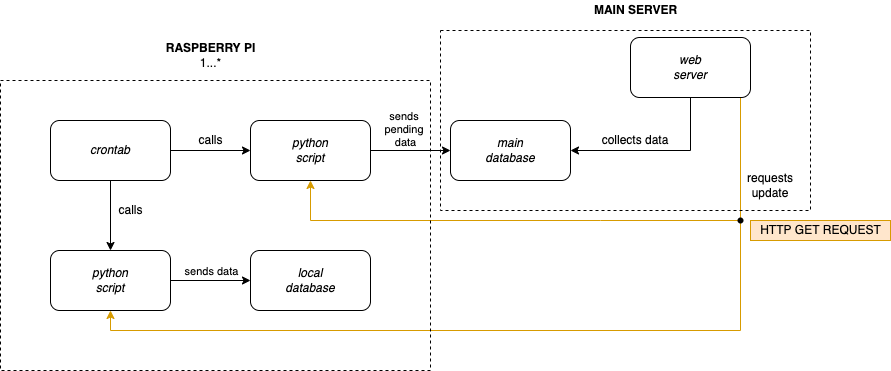

The diagram above was exported from draw.io. Its source (the exported page's mxGraphModel, read from the mxfile embedded in the PNG):
<mxGraphModel dx="1426" dy="738" grid="1" gridSize="10" guides="1" tooltips="1" connect="1" arrows="1" fold="1" page="1" pageScale="1" pageWidth="1169" pageHeight="827" math="0" shadow="0">
  <root>
    <mxCell id="WIyWlLk6GJQsqaUBKTNV-0" />
    <mxCell id="WIyWlLk6GJQsqaUBKTNV-1" parent="WIyWlLk6GJQsqaUBKTNV-0" />
    <mxCell id="PiFAELwR9zKjEJkJ5NC9-4" style="edgeStyle=orthogonalEdgeStyle;rounded=0;orthogonalLoop=1;jettySize=auto;html=1;exitX=0.5;exitY=1;exitDx=0;exitDy=0;entryX=0.5;entryY=0;entryDx=0;entryDy=0;" parent="WIyWlLk6GJQsqaUBKTNV-1" source="PiFAELwR9zKjEJkJ5NC9-1" target="PiFAELwR9zKjEJkJ5NC9-3" edge="1">
      <mxGeometry relative="1" as="geometry" />
    </mxCell>
    <mxCell id="PiFAELwR9zKjEJkJ5NC9-12" style="edgeStyle=orthogonalEdgeStyle;rounded=0;orthogonalLoop=1;jettySize=auto;html=1;exitX=1;exitY=0.5;exitDx=0;exitDy=0;entryX=0;entryY=0.5;entryDx=0;entryDy=0;" parent="WIyWlLk6GJQsqaUBKTNV-1" source="PiFAELwR9zKjEJkJ5NC9-1" target="PiFAELwR9zKjEJkJ5NC9-11" edge="1">
      <mxGeometry relative="1" as="geometry" />
    </mxCell>
    <mxCell id="PiFAELwR9zKjEJkJ5NC9-1" value="crontab" style="rounded=1;whiteSpace=wrap;html=1;fontStyle=2" parent="WIyWlLk6GJQsqaUBKTNV-1" vertex="1">
      <mxGeometry x="240" y="240" width="120" height="60" as="geometry" />
    </mxCell>
    <mxCell id="PiFAELwR9zKjEJkJ5NC9-6" style="edgeStyle=orthogonalEdgeStyle;rounded=0;orthogonalLoop=1;jettySize=auto;html=1;exitX=1;exitY=0.5;exitDx=0;exitDy=0;" parent="WIyWlLk6GJQsqaUBKTNV-1" source="PiFAELwR9zKjEJkJ5NC9-3" edge="1">
      <mxGeometry relative="1" as="geometry">
        <mxPoint x="440" y="400" as="targetPoint" />
      </mxGeometry>
    </mxCell>
    <mxCell id="PiFAELwR9zKjEJkJ5NC9-7" value="sends data" style="edgeLabel;html=1;align=center;verticalAlign=middle;resizable=0;points=[];" parent="PiFAELwR9zKjEJkJ5NC9-6" vertex="1" connectable="0">
      <mxGeometry x="0.35" y="-2" relative="1" as="geometry">
        <mxPoint x="-14" y="-12" as="offset" />
      </mxGeometry>
    </mxCell>
    <mxCell id="PiFAELwR9zKjEJkJ5NC9-3" value="python&lt;br&gt;script" style="rounded=1;whiteSpace=wrap;html=1;fontStyle=2" parent="WIyWlLk6GJQsqaUBKTNV-1" vertex="1">
      <mxGeometry x="240" y="370" width="120" height="60" as="geometry" />
    </mxCell>
    <mxCell id="PiFAELwR9zKjEJkJ5NC9-9" value="calls" style="text;html=1;align=center;verticalAlign=middle;resizable=0;points=[];autosize=1;strokeColor=none;fillColor=none;" parent="WIyWlLk6GJQsqaUBKTNV-1" vertex="1">
      <mxGeometry x="300" y="320" width="40" height="20" as="geometry" />
    </mxCell>
    <mxCell id="PiFAELwR9zKjEJkJ5NC9-10" value="&lt;i&gt;local&lt;br&gt;database&lt;br&gt;&lt;/i&gt;" style="rounded=1;whiteSpace=wrap;html=1;" parent="WIyWlLk6GJQsqaUBKTNV-1" vertex="1">
      <mxGeometry x="440" y="370" width="120" height="60" as="geometry" />
    </mxCell>
    <mxCell id="PiFAELwR9zKjEJkJ5NC9-15" style="edgeStyle=orthogonalEdgeStyle;rounded=0;orthogonalLoop=1;jettySize=auto;html=1;exitX=1;exitY=0.5;exitDx=0;exitDy=0;entryX=0;entryY=0.5;entryDx=0;entryDy=0;" parent="WIyWlLk6GJQsqaUBKTNV-1" source="PiFAELwR9zKjEJkJ5NC9-11" target="PiFAELwR9zKjEJkJ5NC9-14" edge="1">
      <mxGeometry relative="1" as="geometry" />
    </mxCell>
    <mxCell id="PiFAELwR9zKjEJkJ5NC9-11" value="python&lt;br&gt;script" style="rounded=1;whiteSpace=wrap;html=1;fontStyle=2" parent="WIyWlLk6GJQsqaUBKTNV-1" vertex="1">
      <mxGeometry x="440" y="240" width="120" height="60" as="geometry" />
    </mxCell>
    <mxCell id="PiFAELwR9zKjEJkJ5NC9-13" value="calls" style="text;html=1;align=center;verticalAlign=middle;resizable=0;points=[];autosize=1;strokeColor=none;fillColor=none;" parent="WIyWlLk6GJQsqaUBKTNV-1" vertex="1">
      <mxGeometry x="380" y="250" width="40" height="20" as="geometry" />
    </mxCell>
    <mxCell id="PiFAELwR9zKjEJkJ5NC9-14" value="main&lt;br&gt;database" style="rounded=1;whiteSpace=wrap;html=1;fontStyle=2" parent="WIyWlLk6GJQsqaUBKTNV-1" vertex="1">
      <mxGeometry x="640" y="240" width="120" height="60" as="geometry" />
    </mxCell>
    <mxCell id="PiFAELwR9zKjEJkJ5NC9-16" value="sends &lt;br&gt;pending &lt;br&gt;data" style="edgeLabel;html=1;align=center;verticalAlign=middle;resizable=0;points=[];" parent="WIyWlLk6GJQsqaUBKTNV-1" vertex="1" connectable="0">
      <mxGeometry x="600" y="250" as="geometry">
        <mxPoint x="-6" y="-2" as="offset" />
      </mxGeometry>
    </mxCell>
    <mxCell id="PiFAELwR9zKjEJkJ5NC9-24" style="edgeStyle=orthogonalEdgeStyle;rounded=0;orthogonalLoop=1;jettySize=auto;html=1;exitX=0.75;exitY=1;exitDx=0;exitDy=0;entryX=0.5;entryY=1;entryDx=0;entryDy=0;fillColor=#ffe6cc;strokeColor=#d79b00;" parent="WIyWlLk6GJQsqaUBKTNV-1" target="PiFAELwR9zKjEJkJ5NC9-3" edge="1">
      <mxGeometry relative="1" as="geometry">
        <Array as="points">
          <mxPoint x="930" y="450" />
          <mxPoint x="300" y="450" />
        </Array>
        <mxPoint x="930" y="200" as="sourcePoint" />
      </mxGeometry>
    </mxCell>
    <mxCell id="PiFAELwR9zKjEJkJ5NC9-20" value="collects data" style="text;html=1;strokeColor=none;fillColor=none;align=center;verticalAlign=middle;whiteSpace=wrap;rounded=0;" parent="WIyWlLk6GJQsqaUBKTNV-1" vertex="1">
      <mxGeometry x="780" y="245" width="90" height="30" as="geometry" />
    </mxCell>
    <mxCell id="fbB6SBBVFVEifLT4o6Rr-3" style="edgeStyle=orthogonalEdgeStyle;rounded=0;orthogonalLoop=1;jettySize=auto;html=1;exitX=0.5;exitY=1;exitDx=0;exitDy=0;entryX=1;entryY=0.5;entryDx=0;entryDy=0;" parent="WIyWlLk6GJQsqaUBKTNV-1" source="PiFAELwR9zKjEJkJ5NC9-21" target="PiFAELwR9zKjEJkJ5NC9-14" edge="1">
      <mxGeometry relative="1" as="geometry" />
    </mxCell>
    <mxCell id="PiFAELwR9zKjEJkJ5NC9-21" value="&lt;i&gt;web&lt;br&gt;server&lt;br&gt;&lt;/i&gt;" style="rounded=1;whiteSpace=wrap;html=1;" parent="WIyWlLk6GJQsqaUBKTNV-1" vertex="1">
      <mxGeometry x="820" y="157" width="120" height="60" as="geometry" />
    </mxCell>
    <mxCell id="PiFAELwR9zKjEJkJ5NC9-25" value="requests&lt;br&gt;update" style="text;html=1;strokeColor=none;fillColor=none;align=center;verticalAlign=middle;whiteSpace=wrap;rounded=0;" parent="WIyWlLk6GJQsqaUBKTNV-1" vertex="1">
      <mxGeometry x="930" y="290" width="60" height="30" as="geometry" />
    </mxCell>
    <mxCell id="PiFAELwR9zKjEJkJ5NC9-26" value="" style="endArrow=classic;html=1;rounded=0;entryX=0.5;entryY=1;entryDx=0;entryDy=0;fillColor=#ffe6cc;strokeColor=#d79b00;" parent="WIyWlLk6GJQsqaUBKTNV-1" target="PiFAELwR9zKjEJkJ5NC9-11" edge="1">
      <mxGeometry width="50" height="50" relative="1" as="geometry">
        <mxPoint x="930" y="340" as="sourcePoint" />
        <mxPoint x="490" y="340" as="targetPoint" />
        <Array as="points">
          <mxPoint x="790" y="340" />
          <mxPoint x="500" y="340" />
        </Array>
      </mxGeometry>
    </mxCell>
    <mxCell id="PiFAELwR9zKjEJkJ5NC9-33" value="" style="shape=waypoint;sketch=0;size=6;pointerEvents=1;points=[];fillColor=none;resizable=0;rotatable=0;perimeter=centerPerimeter;snapToPoint=1;rounded=1;" parent="WIyWlLk6GJQsqaUBKTNV-1" vertex="1">
      <mxGeometry x="910" y="320" width="40" height="40" as="geometry" />
    </mxCell>
    <mxCell id="fbB6SBBVFVEifLT4o6Rr-1" value="" style="rounded=0;whiteSpace=wrap;html=1;fillColor=none;dashed=1;" parent="WIyWlLk6GJQsqaUBKTNV-1" vertex="1">
      <mxGeometry x="190" y="200" width="430" height="290" as="geometry" />
    </mxCell>
    <mxCell id="fbB6SBBVFVEifLT4o6Rr-2" value="&lt;b&gt;RASPBERRY PI&lt;/b&gt;&lt;br&gt;1...*" style="text;html=1;align=center;verticalAlign=middle;resizable=0;points=[];autosize=1;strokeColor=none;fillColor=none;" parent="WIyWlLk6GJQsqaUBKTNV-1" vertex="1">
      <mxGeometry x="350" y="160" width="100" height="30" as="geometry" />
    </mxCell>
    <mxCell id="fbB6SBBVFVEifLT4o6Rr-4" value="" style="rounded=0;whiteSpace=wrap;html=1;fillColor=none;dashed=1;" parent="WIyWlLk6GJQsqaUBKTNV-1" vertex="1">
      <mxGeometry x="630" y="150" width="370" height="180" as="geometry" />
    </mxCell>
    <mxCell id="fbB6SBBVFVEifLT4o6Rr-5" value="&lt;b&gt;MAIN SERVER&lt;/b&gt;" style="text;html=1;align=center;verticalAlign=middle;resizable=0;points=[];autosize=1;strokeColor=none;fillColor=none;" parent="WIyWlLk6GJQsqaUBKTNV-1" vertex="1">
      <mxGeometry x="775" y="120" width="100" height="20" as="geometry" />
    </mxCell>
    <mxCell id="lyMM9wLS8VSL9psB9R8G-0" value="HTTP GET REQUEST" style="text;html=1;align=center;verticalAlign=middle;resizable=0;points=[];autosize=1;strokeColor=#d79b00;fillColor=#ffe6cc;" vertex="1" parent="WIyWlLk6GJQsqaUBKTNV-1">
      <mxGeometry x="940" y="340" width="140" height="20" as="geometry" />
    </mxCell>
  </root>
</mxGraphModel>